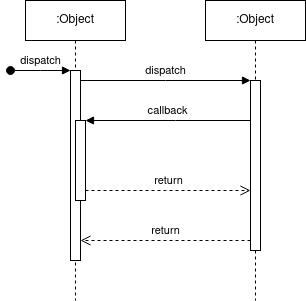

The diagram above was exported from draw.io. Its source (the exported page's mxGraphModel, read from the mxfile embedded in the PNG):
<mxGraphModel dx="1259" dy="1066" grid="1" gridSize="10" guides="1" tooltips="1" connect="1" arrows="1" fold="1" page="1" pageScale="1" pageWidth="850" pageHeight="1100" math="0" shadow="0">
  <root>
    <mxCell id="0" />
    <mxCell id="1" parent="0" />
    <mxCell id="aM9ryv3xv72pqoxQDRHE-1" value=":Object" style="shape=umlLifeline;perimeter=lifelinePerimeter;whiteSpace=wrap;html=1;container=0;dropTarget=0;collapsible=0;recursiveResize=0;outlineConnect=0;portConstraint=eastwest;newEdgeStyle={&quot;edgeStyle&quot;:&quot;elbowEdgeStyle&quot;,&quot;elbow&quot;:&quot;vertical&quot;,&quot;curved&quot;:0,&quot;rounded&quot;:0};" vertex="1" parent="1">
      <mxGeometry x="40" y="40" width="100" height="300" as="geometry" />
    </mxCell>
    <mxCell id="aM9ryv3xv72pqoxQDRHE-2" value="" style="html=1;points=[];perimeter=orthogonalPerimeter;outlineConnect=0;targetShapes=umlLifeline;portConstraint=eastwest;newEdgeStyle={&quot;edgeStyle&quot;:&quot;elbowEdgeStyle&quot;,&quot;elbow&quot;:&quot;vertical&quot;,&quot;curved&quot;:0,&quot;rounded&quot;:0};" vertex="1" parent="aM9ryv3xv72pqoxQDRHE-1">
      <mxGeometry x="45" y="70" width="10" height="190" as="geometry" />
    </mxCell>
    <mxCell id="aM9ryv3xv72pqoxQDRHE-3" value="dispatch" style="html=1;verticalAlign=bottom;startArrow=oval;endArrow=block;startSize=8;edgeStyle=elbowEdgeStyle;elbow=vertical;curved=0;rounded=0;" edge="1" parent="aM9ryv3xv72pqoxQDRHE-1" target="aM9ryv3xv72pqoxQDRHE-2">
      <mxGeometry relative="1" as="geometry">
        <mxPoint x="-15" y="70" as="sourcePoint" />
      </mxGeometry>
    </mxCell>
    <mxCell id="aM9ryv3xv72pqoxQDRHE-4" value="" style="html=1;points=[];perimeter=orthogonalPerimeter;outlineConnect=0;targetShapes=umlLifeline;portConstraint=eastwest;newEdgeStyle={&quot;edgeStyle&quot;:&quot;elbowEdgeStyle&quot;,&quot;elbow&quot;:&quot;vertical&quot;,&quot;curved&quot;:0,&quot;rounded&quot;:0};" vertex="1" parent="aM9ryv3xv72pqoxQDRHE-1">
      <mxGeometry x="50" y="120" width="10" height="80" as="geometry" />
    </mxCell>
    <mxCell id="aM9ryv3xv72pqoxQDRHE-5" value=":Object" style="shape=umlLifeline;perimeter=lifelinePerimeter;whiteSpace=wrap;html=1;container=0;dropTarget=0;collapsible=0;recursiveResize=0;outlineConnect=0;portConstraint=eastwest;newEdgeStyle={&quot;edgeStyle&quot;:&quot;elbowEdgeStyle&quot;,&quot;elbow&quot;:&quot;vertical&quot;,&quot;curved&quot;:0,&quot;rounded&quot;:0};" vertex="1" parent="1">
      <mxGeometry x="220" y="40" width="100" height="300" as="geometry" />
    </mxCell>
    <mxCell id="aM9ryv3xv72pqoxQDRHE-6" value="" style="html=1;points=[];perimeter=orthogonalPerimeter;outlineConnect=0;targetShapes=umlLifeline;portConstraint=eastwest;newEdgeStyle={&quot;edgeStyle&quot;:&quot;elbowEdgeStyle&quot;,&quot;elbow&quot;:&quot;vertical&quot;,&quot;curved&quot;:0,&quot;rounded&quot;:0};" vertex="1" parent="aM9ryv3xv72pqoxQDRHE-5">
      <mxGeometry x="45" y="80" width="10" height="170" as="geometry" />
    </mxCell>
    <mxCell id="aM9ryv3xv72pqoxQDRHE-7" value="dispatch" style="html=1;verticalAlign=bottom;endArrow=block;edgeStyle=elbowEdgeStyle;elbow=vertical;curved=0;rounded=0;" edge="1" parent="1" source="aM9ryv3xv72pqoxQDRHE-2" target="aM9ryv3xv72pqoxQDRHE-6">
      <mxGeometry relative="1" as="geometry">
        <mxPoint x="195" y="130" as="sourcePoint" />
        <Array as="points">
          <mxPoint x="180" y="120" />
        </Array>
      </mxGeometry>
    </mxCell>
    <mxCell id="aM9ryv3xv72pqoxQDRHE-8" value="return" style="html=1;verticalAlign=bottom;endArrow=open;dashed=1;endSize=8;edgeStyle=elbowEdgeStyle;elbow=vertical;curved=0;rounded=0;" edge="1" parent="1" source="aM9ryv3xv72pqoxQDRHE-6" target="aM9ryv3xv72pqoxQDRHE-2">
      <mxGeometry relative="1" as="geometry">
        <mxPoint x="195" y="205" as="targetPoint" />
        <Array as="points">
          <mxPoint x="190" y="280" />
        </Array>
      </mxGeometry>
    </mxCell>
    <mxCell id="aM9ryv3xv72pqoxQDRHE-9" value="callback" style="html=1;verticalAlign=bottom;endArrow=block;edgeStyle=elbowEdgeStyle;elbow=vertical;curved=0;rounded=0;" edge="1" parent="1" source="aM9ryv3xv72pqoxQDRHE-6" target="aM9ryv3xv72pqoxQDRHE-4">
      <mxGeometry relative="1" as="geometry">
        <mxPoint x="175" y="160" as="sourcePoint" />
        <Array as="points">
          <mxPoint x="190" y="160" />
        </Array>
      </mxGeometry>
    </mxCell>
    <mxCell id="aM9ryv3xv72pqoxQDRHE-10" value="return" style="html=1;verticalAlign=bottom;endArrow=open;dashed=1;endSize=8;edgeStyle=elbowEdgeStyle;elbow=vertical;curved=0;rounded=0;" edge="1" parent="1" source="aM9ryv3xv72pqoxQDRHE-4" target="aM9ryv3xv72pqoxQDRHE-6">
      <mxGeometry relative="1" as="geometry">
        <mxPoint x="175" y="235" as="targetPoint" />
        <Array as="points">
          <mxPoint x="180" y="230" />
        </Array>
      </mxGeometry>
    </mxCell>
  </root>
</mxGraphModel>